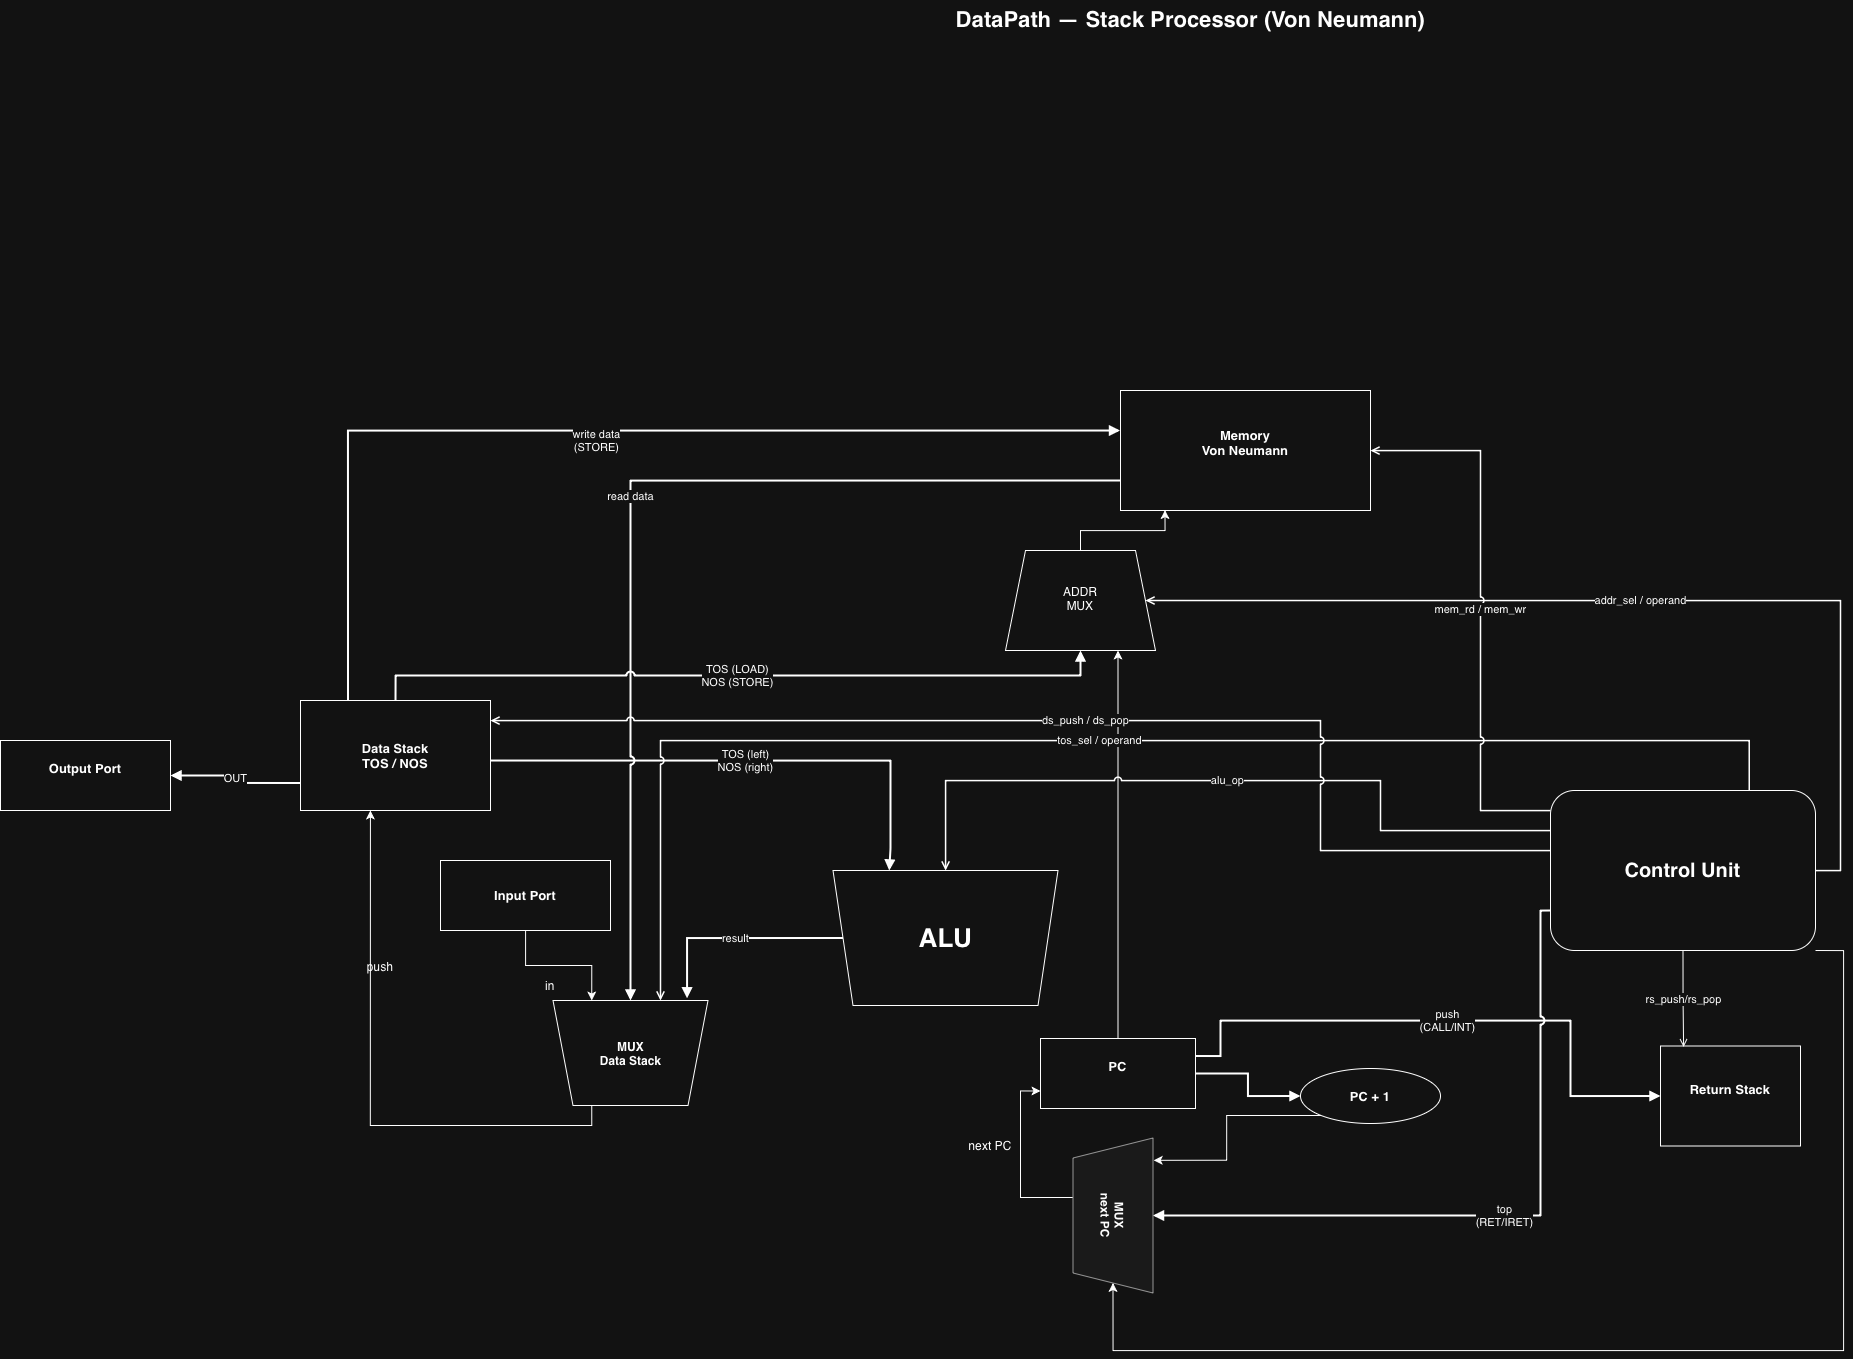

The diagram above was exported from draw.io. Its source (the exported page's mxGraphModel, read from the mxfile embedded in the PNG):
<mxGraphModel dx="3822" dy="2379" grid="1" gridSize="10" guides="1" tooltips="1" connect="1" arrows="1" fold="1" page="1" pageScale="1" pageWidth="1600" pageHeight="1050" math="0" shadow="0">
  <root>
    <mxCell id="0" />
    <mxCell id="1" parent="0" />
    <mxCell id="title" parent="1" style="text;html=1;strokeColor=none;fillColor=none;fontSize=22;fontStyle=1;align=center" value="DataPath — Stack Processor (Von Neumann)" vertex="1">
      <mxGeometry height="40" width="840" x="290" y="-320" as="geometry" />
    </mxCell>
    <mxCell id="mem" parent="1" style="rounded=0;whiteSpace=wrap;html=1;fontSize=13;fontStyle=1;align=center;verticalAlign=middle" value="Memory&lt;br&gt;Von Neumann&lt;div&gt;&lt;br/&gt;&lt;/div&gt;" vertex="1">
      <mxGeometry height="120" width="250" x="640" y="70" as="geometry" />
    </mxCell>
    <mxCell id="mux_a" parent="1" style="shape=trapezoid;perimeter=trapezoidPerimeter;whiteSpace=wrap;html=1;fixedSize=1;fontSize=12;fontStyle=1;direction=west;align=center;verticalAlign=middle;rotation=-180;" value="" vertex="1">
      <mxGeometry height="100" width="150" x="525" y="230" as="geometry" />
    </mxCell>
    <mxCell id="ds" parent="1" style="rounded=0;whiteSpace=wrap;html=1;fontSize=13;fontStyle=1;align=center;verticalAlign=middle" value="Data Stack&lt;br&gt;TOS / NOS" vertex="1">
      <mxGeometry height="110" width="190" x="-180" y="380" as="geometry" />
    </mxCell>
    <mxCell id="rs" parent="1" style="rounded=0;whiteSpace=wrap;html=1;fontSize=13;fontStyle=1;align=center;verticalAlign=middle" value="Return Stack&lt;div&gt;&lt;br/&gt;&lt;/div&gt;" vertex="1">
      <mxGeometry height="100" width="140" x="1180" y="725.5" as="geometry" />
    </mxCell>
    <mxCell id="alu" parent="1" style="shape=trapezoid;perimeter=trapezoidPerimeter;whiteSpace=wrap;html=1;fixedSize=1;fontSize=12;fontStyle=1;direction=west;align=center;verticalAlign=middle" value="&lt;font style=&quot;font-size: 26px;&quot;&gt;ALU&lt;/font&gt;" vertex="1">
      <mxGeometry height="135" width="225" x="352.5" y="550" as="geometry" />
    </mxCell>
    <mxCell id="mux_t" parent="1" style="shape=trapezoid;perimeter=trapezoidPerimeter;whiteSpace=wrap;html=1;fixedSize=1;fontSize=12;fontStyle=1;direction=west;align=center;verticalAlign=middle" value="MUX&lt;br&gt;Data Stack" vertex="1">
      <mxGeometry height="105" width="155" x="72.5" y="680" as="geometry" />
    </mxCell>
    <mxCell id="lKNkmcoEYTkrftQNH8is-5" edge="1" parent="1" source="inp" style="edgeStyle=orthogonalEdgeStyle;rounded=0;orthogonalLoop=1;jettySize=auto;html=1;entryX=0.75;entryY=1;entryDx=0;entryDy=0;" target="mux_t">
      <mxGeometry relative="1" as="geometry" />
    </mxCell>
    <mxCell id="inp" parent="1" style="rounded=0;whiteSpace=wrap;html=1;fontSize=13;fontStyle=1;align=center;verticalAlign=middle" value="Input Port" vertex="1">
      <mxGeometry height="70" width="170" x="-40" y="540" as="geometry" />
    </mxCell>
    <mxCell id="outp" parent="1" style="rounded=0;whiteSpace=wrap;html=1;fontSize=13;fontStyle=1;align=center;verticalAlign=middle" value="Output Port&lt;div&gt;&lt;br/&gt;&lt;/div&gt;" vertex="1">
      <mxGeometry height="70" width="170" x="-480" y="420" as="geometry" />
    </mxCell>
    <mxCell id="2QbsezexyaYm-dMTo6IX-4" edge="1" parent="1" source="pc" style="edgeStyle=orthogonalEdgeStyle;rounded=0;orthogonalLoop=1;jettySize=auto;html=1;entryX=0.75;entryY=1;entryDx=0;entryDy=0;" target="mux_a">
      <mxGeometry relative="1" as="geometry" />
    </mxCell>
    <mxCell id="pc" parent="1" style="rounded=0;whiteSpace=wrap;html=1;fontSize=13;fontStyle=1;align=center;verticalAlign=middle" value="PC&lt;div&gt;&lt;br/&gt;&lt;/div&gt;" vertex="1">
      <mxGeometry height="70" width="155" x="560" y="718" as="geometry" />
    </mxCell>
    <mxCell id="pcadd" parent="1" style="ellipse;whiteSpace=wrap;html=1;fontSize=13;fontStyle=1;align=center;verticalAlign=middle" value="PC + 1" vertex="1">
      <mxGeometry height="55" width="140" x="820" y="748" as="geometry" />
    </mxCell>
    <mxCell id="lKNkmcoEYTkrftQNH8is-1" edge="1" parent="1" source="mux_p" style="edgeStyle=orthogonalEdgeStyle;rounded=0;orthogonalLoop=1;jettySize=auto;html=1;exitX=1;exitY=0.75;exitDx=0;exitDy=0;entryX=0;entryY=0.75;entryDx=0;entryDy=0;" target="pc">
      <mxGeometry relative="1" as="geometry">
        <Array as="points">
          <mxPoint x="540" y="877" />
          <mxPoint x="540" y="771" />
        </Array>
      </mxGeometry>
    </mxCell>
    <mxCell id="mux_p" parent="1" style="shape=trapezoid;perimeter=trapezoidPerimeter;whiteSpace=wrap;html=1;fixedSize=1;fillColor=#f5f5f5;strokeColor=#666666;fontSize=12;fontStyle=1;direction=west;align=center;verticalAlign=middle;rotation=90;" value="MUX&#10;next PC" vertex="1">
      <mxGeometry height="80" width="155" x="555" y="855" as="geometry" />
    </mxCell>
    <mxCell id="lKNkmcoEYTkrftQNH8is-10" edge="1" parent="1" source="cu" style="edgeStyle=orthogonalEdgeStyle;rounded=0;orthogonalLoop=1;jettySize=auto;html=1;entryX=0;entryY=0.5;entryDx=0;entryDy=0;exitX=1;exitY=1;exitDx=0;exitDy=0;" target="mux_p">
      <mxGeometry relative="1" as="geometry">
        <Array as="points">
          <mxPoint x="1363" y="630" />
          <mxPoint x="1363" y="1030" />
          <mxPoint x="632" y="1030" />
        </Array>
      </mxGeometry>
    </mxCell>
    <mxCell id="cu" parent="1" style="rounded=1;whiteSpace=wrap;html=1;fontSize=12;fontStyle=1;align=center;verticalAlign=middle;" value="&lt;font style=&quot;font-size: 20px;&quot;&gt;Control Unit&lt;/font&gt;" vertex="1">
      <mxGeometry height="160" width="265" x="1070" y="470" as="geometry" />
    </mxCell>
    <mxCell id="e1" edge="1" parent="1" style="edgeStyle=orthogonalEdgeStyle;rounded=0;html=1;endArrow=block;endFill=1;strokeWidth=2;jumpStyle=arc;exitX=1;exitY=0.75;exitDx=0;exitDy=0;entryX=0.75;entryY=1;entryDx=0;entryDy=0;" target="alu" value="TOS (left)&#10;NOS (right)">
      <mxGeometry relative="1" as="geometry">
        <Array as="points">
          <mxPoint x="410" y="440" />
          <mxPoint x="410" y="528" />
          <mxPoint x="409" y="528" />
        </Array>
        <mxPoint x="10" y="440.03" as="sourcePoint" />
        <mxPoint x="408.75" y="527.53" as="targetPoint" />
      </mxGeometry>
    </mxCell>
    <mxCell id="e2" edge="1" parent="1" source="alu" style="edgeStyle=orthogonalEdgeStyle;rounded=0;html=1;endArrow=block;endFill=1;strokeWidth=2;jumpStyle=arc;exitX=1;exitY=0.5;exitDx=0;exitDy=0;entryX=0.135;entryY=1.021;entryDx=0;entryDy=0;entryPerimeter=0;" target="mux_t" value="result">
      <mxGeometry relative="1" as="geometry">
        <Array as="points">
          <mxPoint x="207" y="618" />
        </Array>
      </mxGeometry>
    </mxCell>
    <mxCell id="e3" edge="1" parent="1" source="mem" style="edgeStyle=orthogonalEdgeStyle;rounded=0;html=1;endArrow=block;endFill=1;strokeWidth=2;jumpStyle=arc;exitX=0;exitY=0.75;exitDx=0;exitDy=0" target="mux_t" value="read data">
      <mxGeometry relative="1" as="geometry" />
    </mxCell>
    <mxCell id="e6" edge="1" parent="1" source="ds" style="edgeStyle=orthogonalEdgeStyle;rounded=0;html=1;endArrow=block;endFill=1;strokeWidth=2;jumpStyle=arc;exitX=0.5;exitY=0;exitDx=0;exitDy=0;entryX=0.5;entryY=1;entryDx=0;entryDy=0;" target="mux_a" value="TOS (LOAD)&#10;NOS (STORE)">
      <mxGeometry relative="1" as="geometry" />
    </mxCell>
    <mxCell id="e9" edge="1" parent="1" source="ds" style="edgeStyle=orthogonalEdgeStyle;rounded=0;html=1;endArrow=block;endFill=1;strokeWidth=2;jumpStyle=arc;exitX=0.25;exitY=0;exitDx=0;exitDy=0;entryX=0.008;entryY=0.915;entryDx=0;entryDy=0;entryPerimeter=0;labelPosition=center;verticalLabelPosition=middle;align=center;verticalAlign=middle;" value="write data&#10;(STORE)">
      <mxGeometry relative="1" x="-0.0058" y="-10" as="geometry">
        <mxPoint as="offset" />
        <Array as="points">
          <mxPoint x="-132" y="110" />
        </Array>
        <mxPoint x="0.040000000000000036" y="310.23" as="sourcePoint" />
        <mxPoint x="639.54" y="110.02999999999973" as="targetPoint" />
      </mxGeometry>
    </mxCell>
    <mxCell id="e10" edge="1" parent="1" source="ds" style="edgeStyle=orthogonalEdgeStyle;rounded=0;html=1;endArrow=block;endFill=1;strokeWidth=2;jumpStyle=arc;exitX=0;exitY=0.75;exitDx=0;exitDy=0;entryX=1;entryY=0.5;entryDx=0;entryDy=0" target="outp" value="OUT">
      <mxGeometry relative="1" as="geometry" />
    </mxCell>
    <mxCell id="e11" edge="1" parent="1" source="pc" style="edgeStyle=orthogonalEdgeStyle;rounded=0;html=1;endArrow=block;endFill=1;strokeWidth=2;jumpStyle=arc;exitX=1;exitY=0.25;exitDx=0;exitDy=0;entryX=0;entryY=0.5;entryDx=0;entryDy=0;" target="rs" value="push&#10;(CALL/INT)">
      <mxGeometry relative="1" as="geometry">
        <Array as="points">
          <mxPoint x="740" y="736" />
          <mxPoint x="740" y="700" />
          <mxPoint x="1090" y="700" />
          <mxPoint x="1090" y="776" />
        </Array>
      </mxGeometry>
    </mxCell>
    <mxCell id="e12" edge="1" parent="1" source="cu" style="edgeStyle=orthogonalEdgeStyle;rounded=0;html=1;endArrow=block;endFill=1;strokeWidth=2;jumpStyle=arc;entryX=0.5;entryY=1;entryDx=0;entryDy=0;exitX=0;exitY=0.75;exitDx=0;exitDy=0;" target="mux_p" value="top&#10;(RET/IRET)">
      <mxGeometry relative="1" as="geometry">
        <Array as="points">
          <mxPoint x="1060" y="590" />
          <mxPoint x="1060" y="895" />
        </Array>
        <mxPoint x="1120" y="60" as="sourcePoint" />
      </mxGeometry>
    </mxCell>
    <mxCell id="e13" edge="1" parent="1" source="pc" style="edgeStyle=orthogonalEdgeStyle;rounded=0;html=1;endArrow=block;endFill=1;strokeWidth=2;jumpStyle=arc;exitX=1;exitY=0.5;exitDx=0;exitDy=0;entryX=0;entryY=0.5;entryDx=0;entryDy=0" target="pcadd" value="">
      <mxGeometry relative="1" as="geometry" />
    </mxCell>
    <mxCell id="c1" edge="1" parent="1" source="cu" style="edgeStyle=orthogonalEdgeStyle;rounded=0;html=1;endArrow=open;strokeWidth=1.5;jumpStyle=arc;exitX=0.75;exitY=0;exitDx=0;exitDy=0;" value="tos_sel / operand">
      <mxGeometry relative="1" as="geometry">
        <Array as="points">
          <mxPoint x="1269" y="420" />
          <mxPoint x="180" y="420" />
        </Array>
        <mxPoint x="1400" y="470" as="sourcePoint" />
        <mxPoint x="180" y="680" as="targetPoint" />
      </mxGeometry>
    </mxCell>
    <mxCell id="c2" edge="1" parent="1" source="cu" style="edgeStyle=orthogonalEdgeStyle;rounded=0;html=1;endArrow=open;strokeWidth=1.5;jumpStyle=arc" target="mux_a" value="addr_sel / operand">
      <mxGeometry relative="1" as="geometry">
        <Array as="points">
          <mxPoint x="1360" y="280" />
        </Array>
      </mxGeometry>
    </mxCell>
    <mxCell id="c4" edge="1" parent="1" source="cu" style="edgeStyle=orthogonalEdgeStyle;rounded=0;html=1;endArrow=open;strokeWidth=1.5;jumpStyle=arc" target="alu" value="alu_op">
      <mxGeometry relative="1" as="geometry">
        <Array as="points">
          <mxPoint x="1230" y="510" />
          <mxPoint x="900" y="510" />
          <mxPoint x="900" y="460" />
          <mxPoint x="260" y="460" />
        </Array>
      </mxGeometry>
    </mxCell>
    <mxCell id="c5" edge="1" parent="1" source="cu" style="edgeStyle=orthogonalEdgeStyle;rounded=0;html=1;endArrow=open;strokeWidth=1.5;jumpStyle=arc;" target="ds" value="ds_push / ds_pop">
      <mxGeometry relative="1" as="geometry">
        <Array as="points">
          <mxPoint x="840" y="530" />
          <mxPoint x="840" y="400" />
        </Array>
      </mxGeometry>
    </mxCell>
    <mxCell id="c7" edge="1" parent="1" source="cu" style="edgeStyle=orthogonalEdgeStyle;rounded=0;html=1;endArrow=open;strokeWidth=1.5;jumpStyle=arc" target="mem" value="mem_rd / mem_wr">
      <mxGeometry relative="1" as="geometry">
        <Array as="points">
          <mxPoint x="1230" y="490" />
          <mxPoint x="1000" y="490" />
          <mxPoint x="1000" y="130" />
          <mxPoint x="810" y="130" />
        </Array>
      </mxGeometry>
    </mxCell>
    <mxCell id="lKNkmcoEYTkrftQNH8is-2" parent="1" style="text;html=1;whiteSpace=wrap;strokeColor=none;fillColor=none;align=center;verticalAlign=middle;rounded=0;" value="next PC" vertex="1">
      <mxGeometry height="30" width="60" x="480" y="810" as="geometry" />
    </mxCell>
    <mxCell id="lKNkmcoEYTkrftQNH8is-3" edge="1" parent="1" source="mux_t" style="edgeStyle=orthogonalEdgeStyle;rounded=0;orthogonalLoop=1;jettySize=auto;html=1;entryX=0.368;entryY=1;entryDx=0;entryDy=0;entryPerimeter=0;exitX=0.75;exitY=0;exitDx=0;exitDy=0;" target="ds">
      <mxGeometry relative="1" as="geometry" />
    </mxCell>
    <mxCell id="lKNkmcoEYTkrftQNH8is-4" parent="1" style="text;html=1;whiteSpace=wrap;strokeColor=none;fillColor=none;align=center;verticalAlign=middle;rounded=0;" value="push" vertex="1">
      <mxGeometry height="30" width="60" x="-130" y="631" as="geometry" />
    </mxCell>
    <mxCell id="lKNkmcoEYTkrftQNH8is-6" parent="1" style="text;html=1;whiteSpace=wrap;strokeColor=none;fillColor=none;align=center;verticalAlign=middle;rounded=0;" value="in" vertex="1">
      <mxGeometry height="30" width="60" x="40" y="650" as="geometry" />
    </mxCell>
    <mxCell id="lKNkmcoEYTkrftQNH8is-8" edge="1" parent="1" source="pcadd" style="edgeStyle=orthogonalEdgeStyle;rounded=0;orthogonalLoop=1;jettySize=auto;html=1;exitX=0;exitY=1;exitDx=0;exitDy=0;entryX=0.856;entryY=1.009;entryDx=0;entryDy=0;entryPerimeter=0;" target="mux_p">
      <mxGeometry relative="1" as="geometry" />
    </mxCell>
    <mxCell id="2QbsezexyaYm-dMTo6IX-3" edge="1" parent="1" source="cu" style="edgeStyle=orthogonalEdgeStyle;rounded=0;orthogonalLoop=1;jettySize=auto;html=1;exitX=0.5;exitY=1;exitDx=0;exitDy=0;entryX=0.165;entryY=0.01;entryDx=0;entryDy=0;entryPerimeter=0;endArrow=open;endFill=0;" target="rs" value="rs_push/rs_pop">
      <mxGeometry relative="1" as="geometry" />
    </mxCell>
    <mxCell id="2QbsezexyaYm-dMTo6IX-5" edge="1" parent="1" source="mux_a" style="edgeStyle=orthogonalEdgeStyle;rounded=0;orthogonalLoop=1;jettySize=auto;html=1;entryX=0.178;entryY=0.997;entryDx=0;entryDy=0;entryPerimeter=0;" target="mem">
      <mxGeometry relative="1" as="geometry" />
    </mxCell>
    <mxCell id="2QbsezexyaYm-dMTo6IX-6" parent="1" style="text;html=1;whiteSpace=wrap;strokeColor=none;fillColor=none;align=center;verticalAlign=middle;rounded=0;" value="ADDR MUX&lt;div&gt;&lt;br&gt;&lt;/div&gt;" vertex="1">
      <mxGeometry height="30" width="60" x="570" y="270" as="geometry" />
    </mxCell>
  </root>
</mxGraphModel>